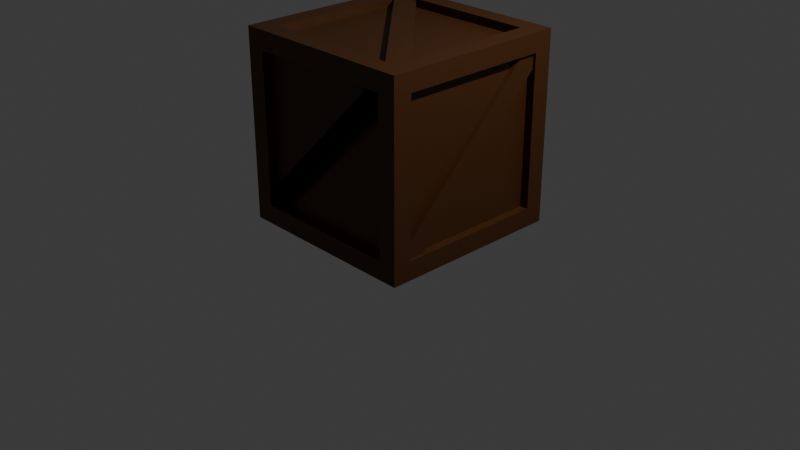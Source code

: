 # Source: Box.blend  (saved by Blender 5.0.119; exported with 4.5.12 LTS)
import bpy
from mathutils import Matrix  # noqa: F401  (used for matrix-valued properties, if any)

bpy.ops.wm.read_factory_settings(use_empty=True)
scene = bpy.context.scene
scene.name = 'Scene'

# ---- collections
col_collection = bpy.data.collections.new('Collection'); scene.collection.children.link(col_collection)

# ---- materials (node trees are filled in below, after node groups)
mat_material_001 = bpy.data.materials.new('Material.001')

# ---- material node trees
mat_material_001.use_nodes = True; mat_material_001.node_tree.nodes.clear()
_N = mat_material_001.node_tree.nodes; _L = mat_material_001.node_tree.links
n0 = _N.new('ShaderNodeBsdfPrincipled'); n0.name = 'Principled BSDF'; n0.location = (-200, 100)
n0.inputs[0].default_value = (0.06161, 0.0192, 0.001485, 1.0)
n1 = _N.new('ShaderNodeOutputMaterial'); n1.name = 'Material Output'; n1.location = (200, 100)
_L.new(n0.outputs[0], n1.inputs[0])
n1.is_active_output = True

# ---- world
world_world = bpy.data.worlds.new('World'); scene.world = world_world
world_world.use_nodes = True; world_world.node_tree.nodes.clear()
_N = world_world.node_tree.nodes; _L = world_world.node_tree.links
n0 = _N.new('ShaderNodeOutputWorld'); n0.name = 'World Output'; n0.location = (200, 100)
n1 = _N.new('ShaderNodeBackground'); n1.name = 'Background'; n1.location = (-200, 100)
n1.inputs[0].default_value = (0.05088, 0.05088, 0.05088, 1.0)
_L.new(n1.outputs[0], n0.inputs[0])
n0.is_active_output = True
world_world.color = (0.05088, 0.05088, 0.05088)
world_world.sun_shadow_jitter_overblur = 0.0

# ---- cameras
cam_camera = bpy.data.cameras.new('Camera')
cam_camera.clip_end = 100.0
cam_camera.ortho_scale = 7.314

# ---- lights
light_light = bpy.data.lights.new('Light', 'POINT')
light_light.energy = 1000.0
light_light.shadow_soft_size = 0.1

# ---- meshes
me_cube = bpy.data.meshes.new('Cube')
me_cube.from_pydata([(0.8, 0.8, 1.998), (0.8, 0.8, -0.001903), (0.8, -0.8, 1.998), (0.8, -1.0, 0.1981), (-0.8, 0.8, 1.998), (-1.0, 0.8, 0.1981), (-0.8, -0.8, 1.998), (-0.8, -1.0, 0.1981), (0.8, -1.0, 1.798), (-0.8, -1.0, 1.798), (0.8, 1.0, 1.798), (-1.0, 0.8, 1.798), (-1.0, -0.8, 0.1981), (-1.0, -0.8, 1.798), (1.0, -0.8, 1.798), (0.8, -0.8, -0.001903), (-0.8, 0.8, -0.001903), (-0.8, -0.8, -0.001903), (-1.0, -1.0, 1.998), (-0.8, 1.0, 1.798), (-0.8, 1.0, 0.1981), (-1.0, -1.0, -0.001903), (0.8, 1.0, 0.1981), (1.0, -0.8, 0.1981), (1.0, 0.8, 0.1981), (-1.0, 1.0, -0.001903), (1.0, 0.8, 1.798), (-1.0, 1.0, 1.998), (1.0, 1.0, 1.998), (1.0, 1.0, -0.001903), (1.0, -1.0, 1.998), (1.0, -1.0, -0.001903), (0.8, -0.8, 1.912), (-0.8, -0.8, 1.912), (0.8, 0.8, 1.912), (-0.8, 0.8, 1.912), (-0.8, -0.9141, 0.1981), (-0.8, -0.9141, 1.798), (0.8, -0.9141, 1.798), (0.8, -0.9141, 0.1981), (-0.9141, 0.8, 0.1981), (-0.9141, -0.8, 0.1981), (-0.9141, -0.8, 1.798), (-0.9141, 0.8, 1.798), (-0.8, 0.8, 0.08399), (-0.8, -0.8, 0.08399), (0.8, 0.8, 0.08399), (0.8, -0.8, 0.08399), (0.8, 0.9141, 0.1981), (-0.8, 0.9141, 0.1981), (0.8, 0.9141, 1.798), (-0.8, 0.9141, 1.798), (0.9141, 0.8, 1.798), (0.9141, 0.8, 0.1981), (0.9141, -0.8, 1.798), (0.9141, -0.8, 0.1981), (-0.9061, 0.9726, 0.2417), (0.7756, 0.9726, 1.933), (-0.9061, 0.8884, 0.2417), (0.7756, 0.8884, 1.933), (-0.753, 0.9726, 0.0756), (0.9287, 0.9726, 1.767), (-0.753, 0.8884, 0.0756), (0.9287, 0.8884, 1.767), (-0.9061, -0.9726, 0.2417), (0.7756, -0.9726, 1.933), (-0.9061, -0.8884, 0.2417), (0.7756, -0.8884, 1.933), (-0.753, -0.9726, 0.0756), (0.9287, -0.9726, 1.767), (-0.753, -0.8884, 0.0756), (0.9287, -0.8884, 1.767), (0.9726, -0.9061, 0.2417), (0.9726, 0.7756, 1.933), (0.8884, -0.9061, 0.2417), (0.8884, 0.7756, 1.933), (0.9726, -0.753, 0.0756), (0.9726, 0.9287, 1.767), (0.8884, -0.753, 0.0756), (0.8884, 0.9287, 1.767), (-0.9726, -0.9061, 0.2417), (-0.9726, 0.7756, 1.933), (-0.8884, -0.9061, 0.2417), (-0.8884, 0.7756, 1.933), (-0.9726, -0.753, 0.0756), (-0.9726, 0.9287, 1.767), (-0.8884, -0.753, 0.0756), (-0.8884, 0.9287, 1.767), (-0.9061, -0.9726, 0.2417), (0.7756, -0.9726, 1.933), (-0.9061, -0.8884, 0.2417), (0.7756, -0.8884, 1.933), (-0.753, -0.9726, 0.0756), (0.9287, -0.9726, 1.767), (-0.753, -0.8884, 0.0756), (0.9287, -0.8884, 1.767), (-0.9061, 0.9726, 0.2417), (0.7756, 0.9726, 1.933), (-0.9061, 0.8884, 0.2417), (0.7756, 0.8884, 1.933), (-0.753, 0.9726, 0.0756), (0.9287, 0.9726, 1.767), (-0.753, 0.8884, 0.0756), (0.9287, 0.8884, 1.767), (-0.8875, 0.7713, 0.02959), (0.7942, -0.92, 0.02959), (-0.8875, 0.7713, 0.1138), (0.7942, -0.92, 0.1138), (-0.7344, 0.9375, 0.02959), (0.9473, -0.7538, 0.02959), (-0.7344, 0.9375, 0.1138), (0.9473, -0.7538, 0.1138), (-0.8875, 0.7713, 1.898), (0.7942, -0.92, 1.898), (-0.8875, 0.7713, 1.982), (0.7942, -0.92, 1.982), (-0.7344, 0.9375, 1.898), (0.9473, -0.7538, 1.898), (-0.7344, 0.9375, 1.982), (0.9473, -0.7538, 1.982)], [], [(20, 19, 51, 49), (13, 11, 43, 42), (14, 23, 55, 54), (15, 17, 45, 47), (7, 3, 39, 36), (10, 22, 48, 50), (2, 6, 18, 30), (0, 2, 30, 28), (6, 4, 27, 18), (4, 0, 28, 27), (7, 9, 18, 21), (8, 3, 31, 30), (9, 8, 30, 18), (3, 7, 21, 31), (12, 5, 25, 21), (13, 12, 21, 18), (5, 11, 27, 25), (11, 13, 18, 27), (16, 17, 21, 25), (1, 16, 25, 29), (17, 15, 31, 21), (15, 1, 29, 31), (20, 22, 29, 25), (22, 10, 28, 29), (19, 20, 25, 27), (10, 19, 27, 28), (26, 24, 29, 28), (23, 14, 30, 31), (14, 26, 28, 30), (24, 23, 31, 29), (34, 35, 33, 32), (39, 38, 37, 36), (41, 42, 43, 40), (44, 46, 47, 45), (53, 52, 54, 55), (49, 51, 50, 48), (1, 15, 47, 46), (26, 14, 54, 52), (19, 10, 50, 51), (23, 24, 53, 55), (6, 2, 32, 33), (9, 7, 36, 37), (2, 0, 34, 32), (5, 12, 41, 40), (3, 8, 38, 39), (17, 16, 44, 45), (4, 6, 33, 35), (12, 13, 42, 41), (22, 20, 49, 48), (8, 9, 37, 38), (16, 1, 46, 44), (24, 26, 52, 53), (0, 4, 35, 34), (11, 5, 40, 43), (56, 57, 59, 58), (58, 59, 63, 62), (62, 63, 61, 60), (60, 61, 57, 56), (58, 62, 60, 56), (63, 59, 57, 61), (64, 65, 67, 66), (66, 67, 71, 70), (70, 71, 69, 68), (68, 69, 65, 64), (66, 70, 68, 64), (71, 67, 65, 69), (72, 73, 75, 74), (74, 75, 79, 78), (78, 79, 77, 76), (76, 77, 73, 72), (74, 78, 76, 72), (79, 75, 73, 77), (80, 81, 83, 82), (82, 83, 87, 86), (86, 87, 85, 84), (84, 85, 81, 80), (82, 86, 84, 80), (87, 83, 81, 85), (88, 89, 91, 90), (90, 91, 95, 94), (94, 95, 93, 92), (92, 93, 89, 88), (90, 94, 92, 88), (95, 91, 89, 93), (96, 97, 99, 98), (98, 99, 103, 102), (102, 103, 101, 100), (100, 101, 97, 96), (98, 102, 100, 96), (103, 99, 97, 101), (104, 105, 107, 106), (106, 107, 111, 110), (110, 111, 109, 108), (108, 109, 105, 104), (106, 110, 108, 104), (111, 107, 105, 109), (112, 113, 115, 114), (114, 115, 119, 118), (118, 119, 117, 116), (116, 117, 113, 112), (114, 118, 116, 112), (119, 115, 113, 117)])
_uv = me_cube.uv_layers.new(name='UVMap')
_uv.uv.foreach_set('vector', [0.4, 0.275, 0.6, 0.275, 0.6, 0.275, 0.4, 0.275, 0.6, 0.025, 0.6, 0.225, 0.6, 0.225, 0.6, 0.025, 0.6, 0.725, 0.4, 0.725, 0.4, 0.725, 0.6, 0.725, 0.35, 0.725, 0.15, 0.725, 0.15, 0.725, 0.35, 0.725, 0.4, 0.975, 0.4, 0.775, 0.4, 0.775, 0.4, 0.975, 0.6, 0.475, 0.4, 0.475, 0.4, 0.475, 0.6, 0.475, 0.65, 0.725, 0.85, 0.725, 0.875, 0.75, 0.625, 0.75, 0.65, 0.525, 0.65, 0.725, 0.625, 0.75, 0.625, 0.5, 0.85, 0.725, 0.85, 0.525, 0.875, 0.5, 0.875, 0.75, 0.85, 0.525, 0.65, 0.525, 0.625, 0.5, 0.875, 0.5, 0.4, 0.975, 0.6, 0.975, 0.625, 1.0, 0.375, 1.0, 0.6, 0.775, 0.4, 0.775, 0.375, 0.75, 0.625, 0.75, 0.6, 0.975, 0.6, 0.775, 0.625, 0.75, 0.625, 1.0, 0.4, 0.775, 0.4, 0.975, 0.375, 1.0, 0.375, 0.75, 0.4, 0.025, 0.4, 0.225, 0.375, 0.25, 0.375, 0.0, 0.6, 0.025, 0.4, 0.025, 0.375, 0.0, 0.625, 0.0, 0.4, 0.225, 0.6, 0.225, 0.625, 0.25, 0.375, 0.25, 0.6, 0.225, 0.6, 0.025, 0.625, 0.0, 0.625, 0.25, 0.15, 0.525, 0.15, 0.725, 0.125, 0.75, 0.125, 0.5, 0.35, 0.525, 0.15, 0.525, 0.125, 0.5, 0.375, 0.5, 0.15, 0.725, 0.35, 0.725, 0.375, 0.75, 0.125, 0.75, 0.35, 0.725, 0.35, 0.525, 0.375, 0.5, 0.375, 0.75, 0.4, 0.275, 0.4, 0.475, 0.375, 0.5, 0.375, 0.25, 0.4, 0.475, 0.6, 0.475, 0.625, 0.5, 0.375, 0.5, 0.6, 0.275, 0.4, 0.275, 0.375, 0.25, 0.625, 0.25, 0.6, 0.475, 0.6, 0.275, 0.625, 0.25, 0.625, 0.5, 0.6, 0.525, 0.4, 0.525, 0.375, 0.5, 0.625, 0.5, 0.4, 0.725, 0.6, 0.725, 0.625, 0.75, 0.375, 0.75, 0.6, 0.725, 0.6, 0.525, 0.625, 0.5, 0.625, 0.75, 0.4, 0.525, 0.4, 0.725, 0.375, 0.75, 0.375, 0.5, 0.65, 0.525, 0.85, 0.525, 0.85, 0.725, 0.65, 0.725, 0.4, 0.775, 0.6, 0.775, 0.6, 0.975, 0.4, 0.975, 0.4, 0.025, 0.6, 0.025, 0.6, 0.225, 0.4, 0.225, 0.15, 0.525, 0.35, 0.525, 0.35, 0.725, 0.15, 0.725, 0.4, 0.525, 0.6, 0.525, 0.6, 0.725, 0.4, 0.725, 0.4, 0.275, 0.6, 0.275, 0.6, 0.475, 0.4, 0.475, 0.35, 0.525, 0.35, 0.725, 0.35, 0.725, 0.35, 0.525, 0.6, 0.525, 0.6, 0.725, 0.6, 0.725, 0.6, 0.525, 0.6, 0.275, 0.6, 0.475, 0.6, 0.475, 0.6, 0.275, 0.4, 0.725, 0.4, 0.525, 0.4, 0.525, 0.4, 0.725, 0.85, 0.725, 0.65, 0.725, 0.65, 0.725, 0.85, 0.725, 0.6, 0.975, 0.4, 0.975, 0.4, 0.975, 0.6, 0.975, 0.65, 0.725, 0.65, 0.525, 0.65, 0.525, 0.65, 0.725, 0.4, 0.225, 0.4, 0.025, 0.4, 0.025, 0.4, 0.225, 0.4, 0.775, 0.6, 0.775, 0.6, 0.775, 0.4, 0.775, 0.15, 0.725, 0.15, 0.525, 0.15, 0.525, 0.15, 0.725, 0.85, 0.525, 0.85, 0.725, 0.85, 0.725, 0.85, 0.525, 0.4, 0.025, 0.6, 0.025, 0.6, 0.025, 0.4, 0.025, 0.4, 0.475, 0.4, 0.275, 0.4, 0.275, 0.4, 0.475, 0.6, 0.775, 0.6, 0.975, 0.6, 0.975, 0.6, 0.775, 0.15, 0.525, 0.35, 0.525, 0.35, 0.525, 0.15, 0.525, 0.4, 0.525, 0.6, 0.525, 0.6, 0.525, 0.4, 0.525, 0.65, 0.525, 0.85, 0.525, 0.85, 0.525, 0.65, 0.525, 0.6, 0.225, 0.4, 0.225, 0.4, 0.225, 0.6, 0.225, 0.375, 0.0, 0.625, 0.0, 0.625, 0.25, 0.375, 0.25, 0.375, 0.25, 0.625, 0.25, 0.625, 0.5, 0.375, 0.5, 0.375, 0.5, 0.625, 0.5, 0.625, 0.75, 0.375, 0.75, 0.375, 0.75, 0.625, 0.75, 0.625, 1.0, 0.375, 1.0, 0.125, 0.5, 0.375, 0.5, 0.375, 0.75, 0.125, 0.75, 0.625, 0.5, 0.875, 0.5, 0.875, 0.75, 0.625, 0.75, 0.375, 0.0, 0.625, 0.0, 0.625, 0.25, 0.375, 0.25, 0.375, 0.25, 0.625, 0.25, 0.625, 0.5, 0.375, 0.5, 0.375, 0.5, 0.625, 0.5, 0.625, 0.75, 0.375, 0.75, 0.375, 0.75, 0.625, 0.75, 0.625, 1.0, 0.375, 1.0, 0.125, 0.5, 0.375, 0.5, 0.375, 0.75, 0.125, 0.75, 0.625, 0.5, 0.875, 0.5, 0.875, 0.75, 0.625, 0.75, 0.375, 0.0, 0.625, 0.0, 0.625, 0.25, 0.375, 0.25, 0.375, 0.25, 0.625, 0.25, 0.625, 0.5, 0.375, 0.5, 0.375, 0.5, 0.625, 0.5, 0.625, 0.75, 0.375, 0.75, 0.375, 0.75, 0.625, 0.75, 0.625, 1.0, 0.375, 1.0, 0.125, 0.5, 0.375, 0.5, 0.375, 0.75, 0.125, 0.75, 0.625, 0.5, 0.875, 0.5, 0.875, 0.75, 0.625, 0.75, 0.375, 0.0, 0.625, 0.0, 0.625, 0.25, 0.375, 0.25, 0.375, 0.25, 0.625, 0.25, 0.625, 0.5, 0.375, 0.5, 0.375, 0.5, 0.625, 0.5, 0.625, 0.75, 0.375, 0.75, 0.375, 0.75, 0.625, 0.75, 0.625, 1.0, 0.375, 1.0, 0.125, 0.5, 0.375, 0.5, 0.375, 0.75, 0.125, 0.75, 0.625, 0.5, 0.875, 0.5, 0.875, 0.75, 0.625, 0.75, 0.375, 0.0, 0.625, 0.0, 0.625, 0.25, 0.375, 0.25, 0.375, 0.25, 0.625, 0.25, 0.625, 0.5, 0.375, 0.5, 0.375, 0.5, 0.625, 0.5, 0.625, 0.75, 0.375, 0.75, 0.375, 0.75, 0.625, 0.75, 0.625, 1.0, 0.375, 1.0, 0.125, 0.5, 0.375, 0.5, 0.375, 0.75, 0.125, 0.75, 0.625, 0.5, 0.875, 0.5, 0.875, 0.75, 0.625, 0.75, 0.375, 0.0, 0.625, 0.0, 0.625, 0.25, 0.375, 0.25, 0.375, 0.25, 0.625, 0.25, 0.625, 0.5, 0.375, 0.5, 0.375, 0.5, 0.625, 0.5, 0.625, 0.75, 0.375, 0.75, 0.375, 0.75, 0.625, 0.75, 0.625, 1.0, 0.375, 1.0, 0.125, 0.5, 0.375, 0.5, 0.375, 0.75, 0.125, 0.75, 0.625, 0.5, 0.875, 0.5, 0.875, 0.75, 0.625, 0.75, 0.375, 0.0, 0.625, 0.0, 0.625, 0.25, 0.375, 0.25, 0.375, 0.25, 0.625, 0.25, 0.625, 0.5, 0.375, 0.5, 0.375, 0.5, 0.625, 0.5, 0.625, 0.75, 0.375, 0.75, 0.375, 0.75, 0.625, 0.75, 0.625, 1.0, 0.375, 1.0, 0.125, 0.5, 0.375, 0.5, 0.375, 0.75, 0.125, 0.75, 0.625, 0.5, 0.875, 0.5, 0.875, 0.75, 0.625, 0.75, 0.375, 0.0, 0.625, 0.0, 0.625, 0.25, 0.375, 0.25, 0.375, 0.25, 0.625, 0.25, 0.625, 0.5, 0.375, 0.5, 0.375, 0.5, 0.625, 0.5, 0.625, 0.75, 0.375, 0.75, 0.375, 0.75, 0.625, 0.75, 0.625, 1.0, 0.375, 1.0, 0.125, 0.5, 0.375, 0.5, 0.375, 0.75, 0.125, 0.75, 0.625, 0.5, 0.875, 0.5, 0.875, 0.75, 0.625, 0.75])
me_cube.materials.append(mat_material_001)
me_cube.materials.append(None)
me_cube.use_mirror_vertex_groups = False
me_cube.update()

# ---- objects
ob_cube = bpy.data.objects.new('Cube', me_cube)
ob_light = bpy.data.objects.new('Light', light_light)
ob_camera = bpy.data.objects.new('Camera', cam_camera)

# ---- transforms, parenting, visibility, modifiers, constraints
ob_cube.location = (0.0, 0.0, 0.0)
ob_cube.lock_rotations_4d = False
ob_cube.empty_display_type = 'ARROWS'
ob_cube.lineart.crease_threshold = 0.0
ob_light.location = (4.076, 1.005, 5.904)
ob_light.rotation_euler = (0.6503, 0.05522, 1.866)
ob_light.lock_rotations_4d = False
ob_light.empty_display_type = 'ARROWS'
ob_light.color = (0.0, 0.0, 0.0, 0.0)
ob_light.lineart.crease_threshold = 0.0
ob_camera.location = (7.359, -6.926, 4.958)
ob_camera.rotation_euler = (1.109, 0.0, 0.8149)
ob_camera.lock_rotations_4d = False
ob_camera.empty_display_type = 'ARROWS'
ob_camera.color = (0.0, 0.0, 0.0, 0.0)
ob_camera.display_type = 'WIRE'
ob_camera.lineart.crease_threshold = 0.0

# ---- collection membership
col_collection.objects.link(ob_cube)
col_collection.objects.link(ob_light)
col_collection.objects.link(ob_camera)

# ---- scene / render settings (as saved in the file)
scene.camera = ob_camera
scene.frame_start = 1; scene.frame_end = 250; scene.frame_set(1)
scene.render.engine = 'BLENDER_EEVEE_NEXT'
scene.render.bake_bias = 0.0
scene.render.bake_samples = 0
scene.cycles.sampling_pattern = 'TABULATED_SOBOL'
scene.eevee.use_volume_custom_range = False
bpy.context.view_layer.update()
